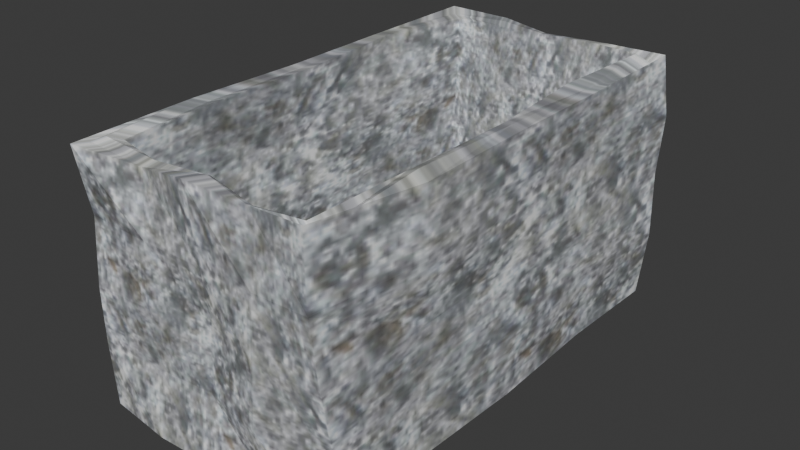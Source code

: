 # Source: manger.blend  (saved by Blender 4.5.92; exported with 4.5.12 LTS)
import bpy
from mathutils import Matrix  # noqa: F401  (used for matrix-valued properties, if any)

bpy.ops.wm.read_factory_settings(use_empty=True)
scene = bpy.context.scene
scene.name = 'Scene'

# ---- images (referenced by path relative to the original .blend; pixels are not part of the script)
import os
ASSET_DIR = os.environ.get("B2B_ASSET_DIR", "")  # directory of the original .blend (textures are referenced by path, not embedded)
HERE = os.path.dirname(os.path.abspath(__file__))  # packed textures are extracted next to this script under _unpacked/

def load_image(name, relpath, width, height, colorspace="sRGB"):
    """Load a texture the original file referenced (path relative to the .blend, or extracted next to this script)."""
    p = next((c for c in (os.path.join(HERE, relpath), os.path.join(ASSET_DIR, relpath)) if relpath and os.path.exists(c)), "")
    if p:
        img = bpy.data.images.load(p, check_existing=True)
        img.name = name
    else:  # same state as the original file: an image datablock whose file is absent (Cycles renders it pink)
        img = bpy.data.images.new(name, width, height)
        img.source = "FILE"
        img.filepath = "//" + (relpath or name)
    img.colorspace_settings.name = colorspace
    return img
img_mangerii_jpg = load_image('mangerii.jpg', '_unpacked/mangerii.38a2820b.jpg', 128, 128, 'sRGB')

# ---- materials (node trees are filled in below, after node groups)
mat_material_001 = bpy.data.materials.new('Material.001')

# ---- material node trees
mat_material_001.use_nodes = True; mat_material_001.node_tree.nodes.clear()
_N = mat_material_001.node_tree.nodes; _L = mat_material_001.node_tree.links
n0 = _N.new('ShaderNodeBsdfPrincipled'); n0.name = 'Principled BSDF'; n0.location = (-200, 100)
n1 = _N.new('ShaderNodeOutputMaterial'); n1.name = 'Material Output'; n1.location = (200, 100)
n2 = _N.new('ShaderNodeTexImage'); n2.name = 'Image Texture'; n2.location = (-490, 80)
n2.image = img_mangerii_jpg
_L.new(n0.outputs[0], n1.inputs[0])
_L.new(n2.outputs[0], n0.inputs[0])
n1.is_active_output = True

# ---- world
world_world = bpy.data.worlds.new('World'); scene.world = world_world
world_world.use_nodes = True; world_world.node_tree.nodes.clear()
_N = world_world.node_tree.nodes; _L = world_world.node_tree.links
n0 = _N.new('ShaderNodeOutputWorld'); n0.name = 'World Output'; n0.location = (200, 100)
n1 = _N.new('ShaderNodeBackground'); n1.name = 'Background'; n1.location = (-200, 100)
n1.inputs[0].default_value = (0.05088, 0.05088, 0.05088, 1.0)
_L.new(n1.outputs[0], n0.inputs[0])
n0.is_active_output = True
world_world.color = (0.05088, 0.05088, 0.05088)
world_world.sun_shadow_jitter_overblur = 0.0

# ---- meshes
me_cube_001 = bpy.data.meshes.new('Cube.001')
me_cube_001.from_pydata([(-0.9866, -1.872, -0.06187), (-0.9789, -1.974, 1.944), (-0.9484, 1.873, -0.09125), (-1.049, 1.99, 1.92), (0.9443, -1.838, -0.1099), (0.945, -1.91, 1.988), (0.9582, 1.937, -0.1369), (0.9907, 1.933, 1.93), (-0.839, -1.755, 0.1305), (-0.8243, -1.689, 1.921), (-0.8309, 1.683, 0.06005), (-0.816, 1.746, 1.917), (0.8542, -1.736, 0.07113), (0.8523, 1.797, 0.06133), (-1.005, 0.004491, -0.1052), (-0.9755, -1.915, 0.9059), (-1.024, 0.003743, 1.92), (-1.006, 1.89, 0.9405), (-0.004123, 1.955, -0.05449), (-0.05848, 1.916, 1.892), (1.009, 1.949, 0.9525), (0.982, 0.02897, -0.1245), (1.035, -0.01632, 1.952), (1.009, -1.889, 0.9202), (0.03394, -1.918, -0.0603), (-0.03616, -1.901, 1.964), (-0.86, 0.01853, 0.09166), (-0.845, -1.746, 1.018), (-0.8282, 0.01789, 1.943), (-0.8427, 1.728, 0.9902), (0.02125, 1.787, 0.03522), (0.8175, 1.733, 0.981), (0.8802, 0.0464, 0.05094), (0.8522, 0.04036, 1.938), (0.8061, -1.734, 0.9759), (0.002808, -1.743, 0.06656), (0.002732, -1.71, 1.924), (-0.9035, -1.763, 1.948), (-0.9134, 1.819, 1.916), (0.93, -1.816, 1.887), (0.06403, -1.788, 1.978), (0.9311, 0.01662, 1.952), (-0.918, -0.01024, 1.924), (0.03196, 0.04526, 0.0926), (0.06824, -1.744, 1.038), (0.876, -0.0127, 1.033), (-0.03141, 1.791, 1.038), (-0.8346, -0.01558, 0.9929), (0.03576, 0.01819, -0.06594), (0.03274, -1.832, 0.939), (1.014, -0.04042, 0.9736), (-0.003999, 1.928, 0.9604), (-1.009, 0.009894, 0.9056), (-0.9722, -0.9324, -0.0768), (-1.008, -1.856, 1.397), (-1.004, 0.9131, 1.939), (-0.9634, 1.937, 0.4703), (-0.4917, 1.934, -0.07543), (1.038, 1.908, 0.4399), (0.9672, 0.9791, -0.1009), (1.002, -0.9441, 1.909), (1.048, -1.837, 0.4543), (0.5352, -1.861, -0.06086), (-0.4569, -1.846, 1.895), (-0.7992, -0.8501, 0.06328), (-0.8516, -1.728, 1.419), (-0.8398, 1.76, 0.5389), (-0.4303, 1.8, 0.08164), (0.4157, 1.809, 1.942), (0.8403, 1.802, 0.5347), (0.857, 0.9418, 0.09947), (0.7992, -0.8883, 1.901), (0.8693, -1.697, 0.5501), (0.4419, -1.796, 0.06001), (0.8306, -1.772, 1.925), (0.8151, 1.804, 1.936), (-1.023, 0.993, -0.09291), (-0.976, -1.909, 0.4712), (-1.014, -0.9606, 1.942), (-0.9738, 1.964, 1.443), (0.5008, 1.886, -0.08231), (-0.4845, 1.975, 1.925), (1.045, 1.954, 1.444), (0.9917, -0.9268, -0.07858), (0.9834, 0.9742, 1.912), (0.9587, -1.919, 1.441), (-0.4962, -1.907, -0.09512), (-0.8339, 0.848, 0.1044), (-0.8369, -1.731, 0.4888), (-0.8195, -0.8551, 1.954), (-0.8058, 1.728, 1.492), (0.4284, 1.816, 0.07056), (-0.3775, 1.772, 1.922), (0.8059, 1.759, 1.453), (0.8588, -0.817, 0.05893), (0.8118, 0.8498, 1.965), (0.8317, -1.748, 1.461), (-0.4435, -1.752, 0.05761), (-0.9306, -1.86, 1.935), (0.9427, 1.868, 1.85), (0.8957, -0.9017, 1.947), (0.9306, 0.8947, 1.937), (-0.008196, 1.786, 1.93), (-0.4187, 1.849, 1.939), (-0.9274, -0.8929, 1.92), (0.4774, 0.01022, 0.0641), (-0.4607, 0.01956, 0.09798), (0.01624, 0.9238, 0.03949), (-0.03906, -0.8641, 0.04425), (-0.01856, -1.725, 1.443), (0.03331, -1.737, 0.526), (0.4607, -1.694, 1.014), (-0.4202, -1.714, 0.9908), (0.8133, 0.00498, 1.434), (0.811, -0.01134, 0.5432), (0.8409, 0.8782, 0.9596), (0.8591, -0.8381, 0.9919), (-0.002474, 1.754, 1.455), (-0.02394, 1.754, 0.5469), (-0.4718, 1.773, 0.9995), (0.4213, 1.73, 1.003), (-0.8654, -0.04191, 1.451), (-0.8465, -0.01662, 0.573), (-0.8346, -0.8711, 0.9668), (-0.833, 0.9106, 1.038), (0.05113, -0.914, -0.04684), (0.00131, 0.9685, -0.05328), (-0.5093, 0.02339, -0.05929), (0.5286, 0.04236, -0.0757), (-0.4932, -1.891, 0.9159), (0.5021, -1.934, 0.9507), (-0.01579, -1.835, 0.4499), (0.0204, -1.874, 1.396), (0.9767, -0.929, 0.9142), (0.9963, 0.9747, 0.9003), (1.029, 0.02749, 0.4403), (1.002, 0.0558, 1.431), (0.4647, 1.973, 0.9013), (-0.5265, 1.905, 0.8779), (0.01117, 1.904, 0.4134), (-0.001347, 1.928, 1.406), (-0.9877, 0.9877, 0.9242), (-0.9844, -0.8992, 0.9463), (-1.003, 0.02954, 0.4601), (-1.054, 0.03957, 1.415), (-0.9634, -0.9673, 1.472), (-1.019, -0.9747, 0.4207), (-1.002, 0.973, 0.4956), (-0.4982, 1.912, 1.4), (-0.5343, 1.943, 0.4211), (0.5134, 1.939, 0.474), (0.9931, 0.9796, 1.455), (0.9866, 0.9848, 0.4462), (0.9786, -0.9655, 0.4076), (0.5248, -1.929, 1.439), (0.417, -1.894, 0.4261), (-0.4651, -1.864, 0.4423), (0.5028, 0.9691, -0.07484), (-0.5335, 0.9703, -0.0817), (-0.496, -0.9326, -0.08976), (-0.8228, 0.9023, 0.5531), (-0.8359, -0.8221, 0.5227), (-0.8663, -0.8099, 1.451), (0.4177, 1.722, 0.4774), (-0.3921, 1.766, 0.5273), (-0.4282, 1.732, 1.443), (0.8518, -0.8512, 0.5337), (0.8685, 0.9084, 0.4972), (0.8221, 0.8983, 1.481), (-0.4365, -1.723, 0.5284), (0.4285, -1.721, 0.5624), (0.411, -1.759, 1.497), (-0.4105, -0.8149, 0.1463), (-0.4513, 0.9253, 0.06752), (0.4021, 0.8972, 0.05695), (-0.8815, 0.9047, 1.957), (0.512, 1.874, 1.937), (0.445, -1.843, 1.927), (-0.4411, -1.764, 1.917), (0.4593, -1.811, 1.915), (0.4004, -0.8253, 0.01097), (-0.3601, -1.74, 1.482), (0.819, -0.8269, 1.482), (0.3499, 1.752, 1.432), (-0.8357, 0.8949, 1.465), (0.5086, -0.98, -0.07652), (-0.4598, -1.89, 1.408), (1.028, -0.9646, 1.406), (0.5375, 1.94, 1.443), (-1.009, 0.9834, 1.431)], [], [(189, 55, 3, 79), (188, 176, 7, 82), (187, 60, 5, 85), (186, 63, 1, 54), (185, 83, 4, 62), (184, 90, 11, 175), (183, 93, 75, 68), (182, 96, 74, 71), (181, 65, 9, 178), (180, 73, 12, 94), (104, 37, 9, 89), (92, 38, 11), (101, 75, 95), (63, 25, 40), (60, 41, 100), (176, 19, 102), (175, 42, 28), (55, 42, 175), (78, 98, 37, 104), (174, 105, 32, 70), (173, 106, 43, 107), (172, 97, 35, 108), (171, 109, 36, 179), (170, 110, 44, 111), (169, 88, 27, 112), (168, 113, 33, 95), (167, 114, 45, 115), (166, 72, 34, 116), (165, 117, 102, 92), (164, 118, 46, 119), (163, 69, 31, 120), (162, 121, 28, 89), (161, 122, 47, 123), (160, 66, 29, 124), (159, 125, 24, 86), (158, 126, 48, 127), (157, 59, 21, 128), (156, 129, 15, 77), (155, 130, 49, 131), (154, 177, 25, 132), (153, 133, 23, 61), (152, 134, 50, 135), (151, 84, 22, 136), (150, 137, 20, 58), (149, 138, 51, 139), (148, 81, 19, 140), (147, 141, 17, 56), (146, 142, 52, 143), (145, 78, 16, 144), (142, 145, 144, 52), (15, 54, 145, 142), (54, 1, 78, 145), (53, 146, 143, 14), (0, 77, 146, 53), (77, 15, 142, 146), (76, 147, 56, 2), (14, 143, 147, 76), (143, 52, 141, 147), (138, 148, 140, 51), (17, 79, 148, 138), (79, 3, 81, 148), (57, 149, 139, 18), (2, 56, 149, 57), (56, 17, 138, 149), (80, 150, 58, 6), (18, 139, 150, 80), (139, 51, 137, 150), (134, 151, 136, 50), (20, 82, 151, 134), (82, 7, 84, 151), (59, 152, 135, 21), (6, 58, 152, 59), (58, 20, 134, 152), (83, 153, 61, 4), (21, 135, 153, 83), (135, 50, 133, 153), (130, 154, 132, 49), (23, 85, 154, 130), (85, 5, 177, 154), (62, 155, 131, 24), (4, 61, 155, 62), (61, 23, 130, 155), (86, 156, 77, 0), (24, 131, 156, 86), (131, 49, 129, 156), (126, 157, 128, 48), (18, 80, 157, 126), (80, 6, 59, 157), (76, 158, 127, 14), (2, 57, 158, 76), (57, 18, 126, 158), (53, 159, 86, 0), (14, 127, 159, 53), (127, 48, 125, 159), (122, 160, 124, 47), (26, 87, 160, 122), (87, 10, 66, 160), (88, 161, 123, 27), (8, 64, 161, 88), (64, 26, 122, 161), (65, 162, 89, 9), (27, 123, 162, 65), (123, 47, 121, 162), (118, 163, 120, 46), (30, 91, 163, 118), (91, 13, 69, 163), (66, 164, 119, 29), (10, 67, 164, 66), (67, 30, 118, 164), (90, 165, 92, 11), (29, 119, 165, 90), (119, 46, 117, 165), (114, 166, 116, 45), (32, 94, 166, 114), (94, 12, 72, 166), (69, 167, 115, 31), (13, 70, 167, 69), (70, 32, 114, 167), (93, 168, 95, 75), (31, 115, 168, 93), (115, 45, 113, 168), (110, 169, 112, 44), (35, 97, 169, 110), (97, 8, 88, 169), (72, 170, 111, 34), (12, 73, 170, 72), (73, 35, 110, 170), (96, 171, 179, 74), (34, 111, 171, 96), (111, 44, 109, 171), (106, 172, 108, 43), (26, 64, 172, 106), (64, 8, 97, 172), (67, 173, 107, 30), (10, 87, 173, 67), (87, 26, 106, 173), (91, 174, 70, 13), (30, 107, 174, 91), (107, 43, 105, 174), (42, 78, 104), (16, 78, 42), (78, 1, 98), (38, 55, 175), (3, 55, 38), (55, 16, 42), (38, 175, 11), (19, 103, 102), (19, 81, 103), (81, 3, 38, 103), (7, 176, 99), (99, 176, 68, 75), (176, 102, 68), (22, 84, 101, 41), (84, 7, 99, 101), (39, 60, 100), (5, 60, 39), (60, 22, 41), (39, 100, 71, 74), (100, 41, 33, 71), (25, 177, 40), (177, 5, 39), (98, 63, 37), (1, 63, 98), (37, 178, 9), (37, 63, 178), (63, 40, 36, 178), (40, 177, 179, 36), (177, 39, 74, 179), (33, 101, 95), (41, 101, 33), (101, 99, 75), (102, 103, 92), (103, 38, 92), (42, 104, 89, 28), (105, 180, 94, 32), (43, 108, 180, 105), (108, 35, 73, 180), (109, 181, 178, 36), (44, 112, 181, 109), (112, 27, 65, 181), (113, 182, 71, 33), (45, 116, 182, 113), (116, 34, 96, 182), (117, 183, 68, 102), (46, 120, 183, 117), (120, 31, 93, 183), (121, 184, 175, 28), (47, 124, 184, 121), (124, 29, 90, 184), (125, 185, 62, 24), (48, 128, 185, 125), (128, 21, 83, 185), (129, 186, 54, 15), (49, 132, 186, 129), (132, 25, 63, 186), (133, 187, 85, 23), (50, 136, 187, 133), (136, 22, 60, 187), (137, 188, 82, 20), (51, 140, 188, 137), (140, 19, 176, 188), (141, 189, 79, 17), (52, 144, 189, 141), (144, 16, 55, 189)])
_uv = me_cube_001.uv_layers.new(name='UVMap')
_uv.uv.foreach_set('vector', [1.14, -0.7752, 1.395, -0.7752, 1.395, -0.5201, 1.14, -0.5201, 1.14, 0.245, 1.395, 0.245, 1.395, 0.5, 1.14, 0.5, 1.14, 1.265, 1.395, 1.265, 1.395, 1.52, 1.14, 1.52, 1.14, 2.285, 1.395, 2.285, 1.395, 2.54, 1.14, 2.54, 0.12, 1.265, 0.375, 1.265, 0.375, 1.52, 0.12, 1.52, 1.14, -0.7752, 1.14, -0.5201, 1.395, -0.5201, 1.395, -0.7752, 1.14, 0.245, 1.14, 0.5, 1.395, 0.5, 1.395, 0.245, 1.14, 1.265, 1.14, 1.52, 1.395, 1.52, 1.395, 1.265, 1.14, 2.285, 1.14, 2.54, 1.395, 2.54, 1.395, 2.285, 0.12, 1.265, 0.12, 1.52, 0.375, 1.52, 0.375, 1.265, 1.395, -1.285, 1.395, -1.54, 1.395, -1.54, 1.395, -1.285, 1.395, -0.2651, 1.395, -0.5201, 1.395, -0.5201, 1.395, 0.755, 1.395, 0.5, 1.395, 0.755, 1.395, 2.285, 1.395, 2.03, 1.395, 2.03, 1.395, 1.265, 1.395, 1.01, 1.395, 1.265, 1.395, 0.245, 1.395, -0.01006, 1.395, -0.01006, 1.395, -0.7752, 1.395, -1.03, 1.395, -1.03, 1.395, -0.7752, 1.395, -1.03, 1.395, -0.7752, 1.395, -1.285, 1.395, -1.54, 1.395, -1.54, 1.395, -1.285, 0.12, 0.755, 0.12, 1.01, 0.375, 1.01, 0.375, 0.755, -0.3901, 0.755, -0.3901, 1.01, -0.1351, 1.01, -0.1351, 0.755, -0.3901, 1.265, -0.3901, 1.52, -0.1351, 1.52, -0.1351, 1.265, 1.14, 1.775, 1.14, 2.03, 1.395, 2.03, 1.395, 1.775, 0.63, 1.775, 0.63, 2.03, 0.8851, 2.03, 0.8851, 1.775, 0.63, 2.285, 0.63, 2.54, 0.8851, 2.54, 0.8851, 2.285, 1.14, 0.755, 1.14, 1.01, 1.395, 1.01, 1.395, 0.755, 0.63, 0.755, 0.63, 1.01, 0.8851, 1.01, 0.8851, 0.755, 0.63, 1.265, 0.63, 1.52, 0.8851, 1.52, 0.8851, 1.265, 1.14, -0.2651, 1.14, -0.01006, 1.395, -0.01006, 1.395, -0.2651, 0.63, -0.2651, 0.63, -0.01006, 0.8851, -0.01006, 0.8851, -0.2651, 0.63, 0.245, 0.63, 0.5, 0.8851, 0.5, 0.8851, 0.245, 1.14, -1.285, 1.14, -1.03, 1.395, -1.03, 1.395, -1.285, 0.63, -1.285, 0.63, -1.03, 0.8851, -1.03, 0.8851, -1.285, 0.63, -0.7752, 0.63, -0.5201, 0.8851, -0.5201, 0.8851, -0.7752, -0.3901, 1.265, -0.1351, 1.265, -0.1351, 1.52, -0.3901, 1.52, -0.3901, 0.755, -0.1351, 0.755, -0.1351, 1.01, -0.3901, 1.01, 0.12, 0.755, 0.375, 0.755, 0.375, 1.01, 0.12, 1.01, 0.63, 2.285, 0.8851, 2.285, 0.8851, 2.54, 0.63, 2.54, 0.63, 1.775, 0.8851, 1.775, 0.8851, 2.03, 0.63, 2.03, 1.14, 1.775, 1.395, 1.775, 1.395, 2.03, 1.14, 2.03, 0.63, 1.265, 0.8851, 1.265, 0.8851, 1.52, 0.63, 1.52, 0.63, 0.755, 0.8851, 0.755, 0.8851, 1.01, 0.63, 1.01, 1.14, 0.755, 1.395, 0.755, 1.395, 1.01, 1.14, 1.01, 0.63, 0.245, 0.8851, 0.245, 0.8851, 0.5, 0.63, 0.5, 0.63, -0.2651, 0.8851, -0.2651, 0.8851, -0.01006, 0.63, -0.01006, 1.14, -0.2651, 1.395, -0.2651, 1.395, -0.01006, 1.14, -0.01006, 0.63, -0.7752, 0.8851, -0.7752, 0.8851, -0.5201, 0.63, -0.5201, 0.63, -1.285, 0.8851, -1.285, 0.8851, -1.03, 0.63, -1.03, 1.14, -1.285, 1.395, -1.285, 1.395, -1.03, 1.14, -1.03, 0.8851, -1.285, 1.14, -1.285, 1.14, -1.03, 0.8851, -1.03, 0.8851, -1.54, 1.14, -1.54, 1.14, -1.285, 0.8851, -1.285, 1.14, -1.54, 1.395, -1.54, 1.395, -1.285, 1.14, -1.285, 0.375, -1.285, 0.63, -1.285, 0.63, -1.03, 0.375, -1.03, 0.375, -1.54, 0.63, -1.54, 0.63, -1.285, 0.375, -1.285, 0.63, -1.54, 0.8851, -1.54, 0.8851, -1.285, 0.63, -1.285, 0.375, -0.7752, 0.63, -0.7752, 0.63, -0.5201, 0.375, -0.5201, 0.375, -1.03, 0.63, -1.03, 0.63, -0.7752, 0.375, -0.7752, 0.63, -1.03, 0.8851, -1.03, 0.8851, -0.7752, 0.63, -0.7752, 0.8851, -0.2651, 1.14, -0.2651, 1.14, -0.01006, 0.8851, -0.01006, 0.8851, -0.5201, 1.14, -0.5201, 1.14, -0.2651, 0.8851, -0.2651, 1.14, -0.5201, 1.395, -0.5201, 1.395, -0.2651, 1.14, -0.2651, 0.375, -0.2651, 0.63, -0.2651, 0.63, -0.01006, 0.375, -0.01006, 0.375, -0.5201, 0.63, -0.5201, 0.63, -0.2651, 0.375, -0.2651, 0.63, -0.5201, 0.8851, -0.5201, 0.8851, -0.2651, 0.63, -0.2651, 0.375, 0.245, 0.63, 0.245, 0.63, 0.5, 0.375, 0.5, 0.375, -0.01006, 0.63, -0.01006, 0.63, 0.245, 0.375, 0.245, 0.63, -0.01006, 0.8851, -0.01006, 0.8851, 0.245, 0.63, 0.245, 0.8851, 0.755, 1.14, 0.755, 1.14, 1.01, 0.8851, 1.01, 0.8851, 0.5, 1.14, 0.5, 1.14, 0.755, 0.8851, 0.755, 1.14, 0.5, 1.395, 0.5, 1.395, 0.755, 1.14, 0.755, 0.375, 0.755, 0.63, 0.755, 0.63, 1.01, 0.375, 1.01, 0.375, 0.5, 0.63, 0.5, 0.63, 0.755, 0.375, 0.755, 0.63, 0.5, 0.8851, 0.5, 0.8851, 0.755, 0.63, 0.755, 0.375, 1.265, 0.63, 1.265, 0.63, 1.52, 0.375, 1.52, 0.375, 1.01, 0.63, 1.01, 0.63, 1.265, 0.375, 1.265, 0.63, 1.01, 0.8851, 1.01, 0.8851, 1.265, 0.63, 1.265, 0.8851, 1.775, 1.14, 1.775, 1.14, 2.03, 0.8851, 2.03, 0.8851, 1.52, 1.14, 1.52, 1.14, 1.775, 0.8851, 1.775, 1.14, 1.52, 1.395, 1.52, 1.395, 1.775, 1.14, 1.775, 0.375, 1.775, 0.63, 1.775, 0.63, 2.03, 0.375, 2.03, 0.375, 1.52, 0.63, 1.52, 0.63, 1.775, 0.375, 1.775, 0.63, 1.52, 0.8851, 1.52, 0.8851, 1.775, 0.63, 1.775, 0.375, 2.285, 0.63, 2.285, 0.63, 2.54, 0.375, 2.54, 0.375, 2.03, 0.63, 2.03, 0.63, 2.285, 0.375, 2.285, 0.63, 2.03, 0.8851, 2.03, 0.8851, 2.285, 0.63, 2.285, -0.1351, 0.755, 0.12, 0.755, 0.12, 1.01, -0.1351, 1.01, -0.1351, 0.5, 0.12, 0.5, 0.12, 0.755, -0.1351, 0.755, 0.12, 0.5, 0.375, 0.5, 0.375, 0.755, 0.12, 0.755, -0.6451, 0.755, -0.3901, 0.755, -0.3901, 1.01, -0.6451, 1.01, -0.6451, 0.5, -0.3901, 0.5, -0.3901, 0.755, -0.6451, 0.755, -0.3901, 0.5, -0.1351, 0.5, -0.1351, 0.755, -0.3901, 0.755, -0.6451, 1.265, -0.3901, 1.265, -0.3901, 1.52, -0.6451, 1.52, -0.6451, 1.01, -0.3901, 1.01, -0.3901, 1.265, -0.6451, 1.265, -0.3901, 1.01, -0.1351, 1.01, -0.1351, 1.265, -0.3901, 1.265, 0.63, -1.03, 0.63, -0.7752, 0.8851, -0.7752, 0.8851, -1.03, 0.375, -1.03, 0.375, -0.7752, 0.63, -0.7752, 0.63, -1.03, 0.375, -0.7752, 0.375, -0.5201, 0.63, -0.5201, 0.63, -0.7752, 0.63, -1.54, 0.63, -1.285, 0.8851, -1.285, 0.8851, -1.54, 0.375, -1.54, 0.375, -1.285, 0.63, -1.285, 0.63, -1.54, 0.375, -1.285, 0.375, -1.03, 0.63, -1.03, 0.63, -1.285, 1.14, -1.54, 1.14, -1.285, 1.395, -1.285, 1.395, -1.54, 0.8851, -1.54, 0.8851, -1.285, 1.14, -1.285, 1.14, -1.54, 0.8851, -1.285, 0.8851, -1.03, 1.14, -1.03, 1.14, -1.285, 0.63, -0.01006, 0.63, 0.245, 0.8851, 0.245, 0.8851, -0.01006, 0.375, -0.01006, 0.375, 0.245, 0.63, 0.245, 0.63, -0.01006, 0.375, 0.245, 0.375, 0.5, 0.63, 0.5, 0.63, 0.245, 0.63, -0.5201, 0.63, -0.2651, 0.8851, -0.2651, 0.8851, -0.5201, 0.375, -0.5201, 0.375, -0.2651, 0.63, -0.2651, 0.63, -0.5201, 0.375, -0.2651, 0.375, -0.01006, 0.63, -0.01006, 0.63, -0.2651, 1.14, -0.5201, 1.14, -0.2651, 1.395, -0.2651, 1.395, -0.5201, 0.8851, -0.5201, 0.8851, -0.2651, 1.14, -0.2651, 1.14, -0.5201, 0.8851, -0.2651, 0.8851, -0.01006, 1.14, -0.01006, 1.14, -0.2651, 0.63, 1.01, 0.63, 1.265, 0.8851, 1.265, 0.8851, 1.01, 0.375, 1.01, 0.375, 1.265, 0.63, 1.265, 0.63, 1.01, 0.375, 1.265, 0.375, 1.52, 0.63, 1.52, 0.63, 1.265, 0.63, 0.5, 0.63, 0.755, 0.8851, 0.755, 0.8851, 0.5, 0.375, 0.5, 0.375, 0.755, 0.63, 0.755, 0.63, 0.5, 0.375, 0.755, 0.375, 1.01, 0.63, 1.01, 0.63, 0.755, 1.14, 0.5, 1.14, 0.755, 1.395, 0.755, 1.395, 0.5, 0.8851, 0.5, 0.8851, 0.755, 1.14, 0.755, 1.14, 0.5, 0.8851, 0.755, 0.8851, 1.01, 1.14, 1.01, 1.14, 0.755, 0.63, 2.03, 0.63, 2.285, 0.8851, 2.285, 0.8851, 2.03, 0.375, 2.03, 0.375, 2.285, 0.63, 2.285, 0.63, 2.03, 0.375, 2.285, 0.375, 2.54, 0.63, 2.54, 0.63, 2.285, 0.63, 1.52, 0.63, 1.775, 0.8851, 1.775, 0.8851, 1.52, 0.375, 1.52, 0.375, 1.775, 0.63, 1.775, 0.63, 1.52, 0.375, 1.775, 0.375, 2.03, 0.63, 2.03, 0.63, 1.775, 1.14, 1.52, 1.14, 1.775, 1.395, 1.775, 1.395, 1.52, 0.8851, 1.52, 0.8851, 1.775, 1.14, 1.775, 1.14, 1.52, 0.8851, 1.775, 0.8851, 2.03, 1.14, 2.03, 1.14, 1.775, -0.3901, 1.01, -0.3901, 1.265, -0.1351, 1.265, -0.1351, 1.01, -0.6451, 1.01, -0.6451, 1.265, -0.3901, 1.265, -0.3901, 1.01, -0.6451, 1.265, -0.6451, 1.52, -0.3901, 1.52, -0.3901, 1.265, -0.3901, 0.5, -0.3901, 0.755, -0.1351, 0.755, -0.1351, 0.5, -0.6451, 0.5, -0.6451, 0.755, -0.3901, 0.755, -0.3901, 0.5, -0.6451, 0.755, -0.6451, 1.01, -0.3901, 1.01, -0.3901, 0.755, 0.12, 0.5, 0.12, 0.755, 0.375, 0.755, 0.375, 0.5, -0.1351, 0.5, -0.1351, 0.755, 0.12, 0.755, 0.12, 0.5, -0.1351, 0.755, -0.1351, 1.01, 0.12, 1.01, 0.12, 0.755, 1.395, -1.03, 1.395, -1.285, 1.395, -1.285, 1.395, -1.03, 1.395, -1.285, 1.395, -1.03, 1.395, -1.285, 1.395, -1.54, 1.395, -1.54, 1.395, -0.5201, 1.395, -0.7752, 1.395, -0.7752, 1.395, -0.5201, 1.395, -0.7752, 1.395, -0.5201, 1.395, -0.7752, 1.395, -1.03, 1.395, -1.03, 1.395, -0.5201, 1.395, -0.7752, 1.395, -0.5201, 1.395, -0.01006, 1.395, -0.2651, 1.395, -0.01006, 1.395, -0.01006, 1.395, -0.2651, 1.395, -0.2651, 1.395, -0.2651, 1.395, -0.5201, 1.395, -0.5201, 1.395, -0.2651, 1.395, 0.5, 1.395, 0.245, 1.395, 0.5, 1.395, 0.5, 1.395, 0.245, 1.395, 0.245, 1.395, 0.5, 1.395, 0.245, 1.395, -0.01006, 1.395, 0.245, 1.395, 1.01, 1.395, 0.755, 1.395, 0.755, 1.395, 1.01, 1.395, 0.755, 1.395, 0.5, 1.395, 0.5, 1.395, 0.755, 1.395, 1.52, 1.395, 1.265, 1.395, 1.265, 1.395, 1.52, 1.395, 1.265, 1.395, 1.52, 1.395, 1.265, 1.395, 1.01, 1.395, 1.01, 1.395, 1.52, 1.395, 1.265, 1.395, 1.265, 1.395, 1.52, 1.395, 1.265, 1.395, 1.01, 1.395, 1.01, 1.395, 1.265, 1.395, 2.03, 1.395, 1.775, 1.395, 2.03, 1.395, 1.775, 1.395, 1.52, 1.395, 1.52, 1.395, 2.54, 1.395, 2.285, 1.395, 2.54, 1.395, 2.54, 1.395, 2.285, 1.395, 2.54, 1.395, 2.54, 1.395, 2.285, 1.395, 2.54, 1.395, 2.54, 1.395, 2.285, 1.395, 2.285, 1.395, 2.285, 1.395, 2.03, 1.395, 2.03, 1.395, 2.285, 1.395, 2.03, 1.395, 1.775, 1.395, 1.775, 1.395, 2.03, 1.395, 1.775, 1.395, 1.52, 1.395, 1.52, 1.395, 1.775, 1.395, 1.01, 1.395, 0.755, 1.395, 0.755, 1.395, 1.01, 1.395, 0.755, 1.395, 1.01, 1.395, 0.755, 1.395, 0.5, 1.395, 0.5, 1.395, -0.01006, 1.395, -0.2651, 1.395, -0.2651, 1.395, -0.2651, 1.395, -0.5201, 1.395, -0.2651, 1.395, -1.03, 1.395, -1.285, 1.395, -1.285, 1.395, -1.03, 0.12, 1.01, 0.12, 1.265, 0.375, 1.265, 0.375, 1.01, -0.1351, 1.01, -0.1351, 1.265, 0.12, 1.265, 0.12, 1.01, -0.1351, 1.265, -0.1351, 1.52, 0.12, 1.52, 0.12, 1.265, 1.14, 2.03, 1.14, 2.285, 1.395, 2.285, 1.395, 2.03, 0.8851, 2.03, 0.8851, 2.285, 1.14, 2.285, 1.14, 2.03, 0.8851, 2.285, 0.8851, 2.54, 1.14, 2.54, 1.14, 2.285, 1.14, 1.01, 1.14, 1.265, 1.395, 1.265, 1.395, 1.01, 0.8851, 1.01, 0.8851, 1.265, 1.14, 1.265, 1.14, 1.01, 0.8851, 1.265, 0.8851, 1.52, 1.14, 1.52, 1.14, 1.265, 1.14, -0.01006, 1.14, 0.245, 1.395, 0.245, 1.395, -0.01006, 0.8851, -0.01006, 0.8851, 0.245, 1.14, 0.245, 1.14, -0.01006, 0.8851, 0.245, 0.8851, 0.5, 1.14, 0.5, 1.14, 0.245, 1.14, -1.03, 1.14, -0.7752, 1.395, -0.7752, 1.395, -1.03, 0.8851, -1.03, 0.8851, -0.7752, 1.14, -0.7752, 1.14, -1.03, 0.8851, -0.7752, 0.8851, -0.5201, 1.14, -0.5201, 1.14, -0.7752, -0.1351, 1.265, 0.12, 1.265, 0.12, 1.52, -0.1351, 1.52, -0.1351, 1.01, 0.12, 1.01, 0.12, 1.265, -0.1351, 1.265, 0.12, 1.01, 0.375, 1.01, 0.375, 1.265, 0.12, 1.265, 0.8851, 2.285, 1.14, 2.285, 1.14, 2.54, 0.8851, 2.54, 0.8851, 2.03, 1.14, 2.03, 1.14, 2.285, 0.8851, 2.285, 1.14, 2.03, 1.395, 2.03, 1.395, 2.285, 1.14, 2.285, 0.8851, 1.265, 1.14, 1.265, 1.14, 1.52, 0.8851, 1.52, 0.8851, 1.01, 1.14, 1.01, 1.14, 1.265, 0.8851, 1.265, 1.14, 1.01, 1.395, 1.01, 1.395, 1.265, 1.14, 1.265, 0.8851, 0.245, 1.14, 0.245, 1.14, 0.5, 0.8851, 0.5, 0.8851, -0.01006, 1.14, -0.01006, 1.14, 0.245, 0.8851, 0.245, 1.14, -0.01006, 1.395, -0.01006, 1.395, 0.245, 1.14, 0.245, 0.8851, -0.7752, 1.14, -0.7752, 1.14, -0.5201, 0.8851, -0.5201, 0.8851, -1.03, 1.14, -1.03, 1.14, -0.7752, 0.8851, -0.7752, 1.14, -1.03, 1.395, -1.03, 1.395, -0.7752, 1.14, -0.7752])
me_cube_001.materials.append(mat_material_001)
me_cube_001.update()

# ---- objects
ob_cube = bpy.data.objects.new('Cube', me_cube_001)

# ---- transforms, parenting, visibility, modifiers, constraints
ob_cube.location = (0.0, 0.0, 0.0)

# ---- collection membership
scene.collection.objects.link(ob_cube)

# ---- scene / render settings (as saved in the file)
scene.frame_start = 1; scene.frame_end = 250; scene.frame_set(1)
scene.render.engine = 'BLENDER_EEVEE_NEXT'
bpy.context.view_layer.update()

# ---- added for rendering (the .blend has no active camera and no usable light): camera, sun
cam_auto = bpy.data.cameras.new('AutoCamera')
cam_auto.lens = 50.0
cam_auto.sensor_width = 36.0
cam_auto.clip_end = 1000.0
ob_auto_camera = bpy.data.objects.new('AutoCamera', cam_auto)
scene.collection.objects.link(ob_auto_camera)
ob_auto_camera.location = (4.59019, -5.50383, 4.60006)
ob_auto_camera.rotation_euler = (1.09748, -7.21219e-08, 0.694738)
scene.camera = ob_auto_camera
light_auto_sun = bpy.data.lights.new('AutoSun', 'SUN')
light_auto_sun.energy = 3.0
light_auto_sun.angle = 0.0523599
ob_auto_sun = bpy.data.objects.new('AutoSun', light_auto_sun)
scene.collection.objects.link(ob_auto_sun)
ob_auto_sun.rotation_euler = (0.872665, 0.174533, 0.523599)
bpy.context.view_layer.update()
